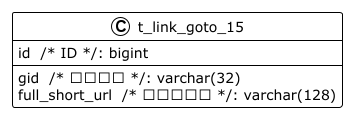

The diagram above was rendered by PlantUML. Its source (embedded in the PNG):
@startuml

!theme plain
top to bottom direction
skinparam linetype ortho

class t_link_goto_15 {
   gid  /* 分组标识 */: varchar(32)
   full_short_url  /* 完整短链接 */: varchar(128)
   id  /* ID */: bigint
}

@enduml